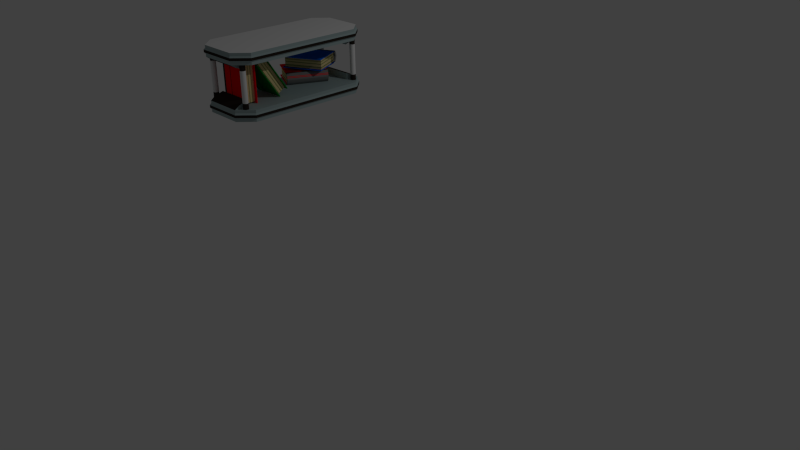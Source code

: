 # Source: Livro.blend  (saved by Blender 2.70.0; exported with 4.5.12 LTS)
import bpy
from mathutils import Matrix  # noqa: F401  (used for matrix-valued properties, if any)

bpy.ops.wm.read_factory_settings(use_empty=True)
scene = bpy.context.scene
scene.name = 'Scene'

# ---- collections
col_collection_1 = bpy.data.collections.new('Collection 1'); scene.collection.children.link(col_collection_1)

# ---- materials (node trees are filled in below, after node groups)
mat_material = bpy.data.materials.new('Material')
mat_material.alpha_threshold = 0.0
mat_material.use_transparent_shadow = False
mat_material.roughness = 0.5
mat_material.line_color = (0.0, 0.0, 0.0, 1.0)
mat_vermelho = bpy.data.materials.new('Vermelho')
mat_vermelho.alpha_threshold = 0.0
mat_vermelho.use_transparent_shadow = False
mat_vermelho.diffuse_color = (1.0, 0.0, 0.0, 1.0)
mat_vermelho.roughness = 0.5
mat_vermelho.line_color = (0.0, 0.0, 0.0, 1.0)
mat_amarelopag = bpy.data.materials.new('AmareloPag')
mat_amarelopag.alpha_threshold = 0.0
mat_amarelopag.use_transparent_shadow = False
mat_amarelopag.diffuse_color = (0.8, 0.6503, 0.3163, 1.0)
mat_amarelopag.roughness = 0.5
mat_amarelopag.line_color = (0.0, 0.0, 0.0, 1.0)
mat_amarelo2pag = bpy.data.materials.new('Amarelo2Pag')
mat_amarelo2pag.alpha_threshold = 0.0
mat_amarelo2pag.use_transparent_shadow = False
mat_amarelo2pag.diffuse_color = (0.4809, 0.4869, 0.1871, 1.0)
mat_amarelo2pag.roughness = 0.5
mat_amarelo2pag.line_color = (0.0, 0.0, 0.0, 1.0)
mat_vermelho_escuro = bpy.data.materials.new('Vermelho escuro')
mat_vermelho_escuro.alpha_threshold = 0.0
mat_vermelho_escuro.use_transparent_shadow = False
mat_vermelho_escuro.diffuse_color = (1.0, 0.0, 0.0471, 1.0)
mat_vermelho_escuro.roughness = 0.5
mat_vermelho_escuro.line_color = (0.0, 0.0, 0.0, 1.0)
mat_preto = bpy.data.materials.new('Preto')
mat_preto.alpha_threshold = 0.0
mat_preto.use_transparent_shadow = False
mat_preto.diffuse_color = (0.0291, 0.0291, 0.0291, 1.0)
mat_preto.roughness = 0.5
mat_preto.line_color = (0.0, 0.0, 0.0, 1.0)
mat_cinza = bpy.data.materials.new('Cinza')
mat_cinza.alpha_threshold = 0.0
mat_cinza.use_transparent_shadow = False
mat_cinza.diffuse_color = (0.2203, 0.2203, 0.2203, 1.0)
mat_cinza.roughness = 0.5
mat_cinza.line_color = (0.0, 0.0, 0.0, 1.0)
mat_azul = bpy.data.materials.new('Azul')
mat_azul.alpha_threshold = 0.0
mat_azul.use_transparent_shadow = False
mat_azul.diffuse_color = (0.0, 0.1422, 0.8, 1.0)
mat_azul.roughness = 0.5
mat_azul.line_color = (0.0, 0.0, 0.0, 1.0)
mat_azul_escuro = bpy.data.materials.new('Azul Escuro')
mat_azul_escuro.alpha_threshold = 0.0
mat_azul_escuro.use_transparent_shadow = False
mat_azul_escuro.diffuse_color = (0.00227, 0.0, 0.3264, 1.0)
mat_azul_escuro.roughness = 0.5
mat_azul_escuro.line_color = (0.0, 0.0, 0.0, 1.0)
mat_verde = bpy.data.materials.new('Verde ')
mat_verde.alpha_threshold = 0.0
mat_verde.use_transparent_shadow = False
mat_verde.diffuse_color = (0.0, 0.233, 0.02233, 1.0)
mat_verde.roughness = 0.5
mat_verde.line_color = (0.0, 0.0, 0.0, 1.0)
mat_verde_escuro = bpy.data.materials.new('Verde Escuro')
mat_verde_escuro.alpha_threshold = 0.0
mat_verde_escuro.use_transparent_shadow = False
mat_verde_escuro.diffuse_color = (0.01406, 0.1473, 0.0, 1.0)
mat_verde_escuro.roughness = 0.5
mat_verde_escuro.line_color = (0.0, 0.0, 0.0, 1.0)
mat_material_003 = bpy.data.materials.new('Material.003')
mat_material_003.alpha_threshold = 0.0
mat_material_003.use_transparent_shadow = False
mat_material_003.roughness = 0.5
mat_material_003.line_color = (0.0, 0.0, 0.0, 1.0)
mat_preto_003 = bpy.data.materials.new('Preto.003')
mat_preto_003.alpha_threshold = 0.0
mat_preto_003.use_transparent_shadow = False
mat_preto_003.diffuse_color = (0.0291, 0.02173, 0.01745, 1.0)
mat_preto_003.roughness = 0.5
mat_preto_003.line_color = (0.0, 0.0, 0.0, 1.0)
mat_prata = bpy.data.materials.new('Prata')
mat_prata.alpha_threshold = 0.0
mat_prata.use_transparent_shadow = False
mat_prata.diffuse_color = (0.3318, 0.4238, 0.4292, 1.0)
mat_prata.roughness = 0.5
mat_prata.line_color = (0.0, 0.0, 0.0, 1.0)

# ---- material node trees

# ---- world
world_world = bpy.data.worlds.new('World'); scene.world = world_world
world_world.color = (0.05088, 0.05088, 0.05088)
world_world.use_sun_shadow = False
world_world.sun_shadow_jitter_overblur = 0.0
world_world.cycles.sampling_method = 'MANUAL'
world_world.cycles.sample_map_resolution = 256

# ---- cameras
cam_camera = bpy.data.cameras.new('Camera')
cam_camera.clip_end = 100.0
cam_camera.lens = 35.0
cam_camera.sensor_width = 32.0
cam_camera.sensor_height = 18.0
cam_camera.ortho_scale = 7.314
cam_camera.dof.focus_distance = 0.0
cam_camera.dof.aperture_fstop = 128.0

# ---- lights
light_lamp = bpy.data.lights.new('Lamp', 'POINT')
light_lamp.transmission_factor = 0.0
light_lamp.cutoff_distance = 30.0
light_lamp.energy = 100.0
light_lamp.shadow_buffer_clip_start = 1.001
light_lamp.shadow_soft_size = 0.1
light_lamp.shadow_maximum_resolution = 0.006
light_lamp.use_absolute_resolution = True
light_lamp.cycles.use_multiple_importance_sampling = False

# ---- meshes
me_cube_004 = bpy.data.meshes.new('Cube.004')
me_cube_004.from_pydata([(-1.466, 0.2434, 1.087), (-1.466, 0.2434, -1.087), (-1.508, 0.1658, 1.087), (-1.508, 0.1658, -1.087), (-1.534, 0.08159, 1.087), (-1.534, 0.08159, -1.087), (-1.554, -0.006002, 1.087), (-1.554, -0.006002, -1.087), (-1.534, -0.0936, 1.087), (-1.534, -0.0936, -1.087), (-1.508, -0.1778, 1.087), (-1.508, -0.1778, -1.087), (-1.466, -0.2554, 1.087), (-1.466, -0.2554, -1.087), (-1.557, -0.2554, -1.087), (-1.557, -0.2554, 1.087), (-1.599, -0.1778, -1.087), (-1.599, -0.1778, 1.087), (-1.625, -0.0936, -1.087), (-1.625, -0.0936, 1.087), (-1.644, -0.006002, -1.087), (-1.644, -0.006002, 1.087), (-1.625, 0.08159, -1.087), (-1.625, 0.08159, 1.087), (-1.599, 0.1658, -1.087), (-1.599, 0.1658, 1.087), (-1.557, 0.2434, -1.087), (-1.557, 0.2434, 1.087), (-1.426, 0.2885, 1.087), (-1.426, 0.2885, -1.087), (-1.426, -0.3005, 1.087), (-1.426, -0.3005, -1.087), (-1.517, -0.3005, -1.087), (-1.517, -0.3005, 1.087), (-1.517, 0.2885, -1.087), (-1.517, 0.2885, 1.087), (-1.45, 0.2434, 1.087), (-1.45, 0.2434, -1.087), (-1.45, -0.2554, 1.087), (-1.45, -0.2554, -1.087), (-0.3577, 0.2885, 1.087), (-0.3577, 0.2885, -1.087), (-0.3577, -0.3005, 1.087), (-0.3577, -0.3005, -1.087), (-0.3577, 0.2434, 1.087), (-0.3577, 0.2434, -1.087), (-0.3577, -0.2554, 1.087), (-0.3577, -0.2554, -1.087), (-1.441, 0.269, 1.031), (-1.441, 0.269, -1.031), (-1.441, -0.281, 1.031), (-1.441, -0.281, -1.031), (-0.4733, 0.269, 1.031), (-0.4733, 0.269, -1.031), (-0.4733, -0.281, 1.031), (-0.4733, -0.281, -1.031), (-1.47, 0.2104, 1.031), (-1.47, 0.2104, -1.031), (-1.46, -0.2224, 1.031), (-1.46, -0.2224, -1.031), (-0.4733, 0.2104, 1.031), (-0.4733, 0.2104, -1.031), (-0.4733, -0.2224, 1.031), (-0.4733, -0.2224, -1.031), (-1.47, 0.1344, 1.031), (-1.47, 0.1344, -1.031), (-1.46, -0.1464, 1.031), (-1.46, -0.1464, -1.031), (-0.4733, 0.1344, 1.031), (-0.4733, 0.1344, -1.031), (-0.4733, -0.1464, 1.031), (-0.4733, -0.1464, -1.031), (-1.441, 0.09036, 1.031), (-1.441, 0.09036, -1.031), (-0.4733, 0.09036, 1.031), (-0.4733, 0.09036, -1.031), (-1.441, -0.09266, 1.031), (-1.441, -0.09266, -1.031), (-0.4733, -0.09266, 1.031), (-0.4733, -0.09266, -1.031), (-1.466, 0.03048, 1.031), (-1.466, 0.03048, -1.031), (-0.4733, 0.03048, 1.031), (-0.4733, 0.03048, -1.031), (-1.466, -0.02758, 1.031), (-1.466, -0.02758, -1.031), (-0.4733, -0.02758, 1.031), (-0.4733, -0.02758, -1.031), (-1.14, -0.3005, -1.087), (-1.14, -0.2554, -1.087), (-1.14, -0.2554, 1.087), (-1.14, -0.3005, 1.087), (-1.143, -0.281, -1.031), (-1.143, -0.281, 1.031), (-1.158, -0.2224, -1.031), (-1.158, -0.2224, 1.031), (-1.158, -0.1464, -1.031), (-1.158, -0.1464, 1.031), (-1.143, -0.09266, -1.031), (-1.143, -0.09266, 1.031), (-1.426, -0.3219, 1.087), (-1.426, -0.3219, -1.087), (-1.517, -0.3219, -1.087), (-1.517, -0.3219, 1.087), (-1.14, -0.3219, -1.087), (-1.14, -0.3219, 1.087), (-0.4733, 0.1476, 1.031), (-1.47, 0.1476, 1.031), (-1.47, 0.1476, -1.031), (-0.4733, 0.1476, -1.031), (-1.46, -0.1616, 1.031), (-1.46, -0.1783, 1.031), (-0.4733, -0.1783, 1.031), (-0.4733, -0.1616, 1.031), (-0.4733, -0.1616, -1.031), (-0.4733, -0.1783, -1.031), (-1.46, -0.1783, -1.031), (-1.46, -0.1616, -1.031), (-1.158, -0.1783, -1.031), (-1.158, -0.1616, -1.031), (-1.158, -0.1783, 1.031), (-1.158, -0.1616, 1.031), (-1.466, -0.01145, 1.031), (-0.4733, -0.01145, 1.031), (-0.4733, -0.01145, -1.031), (-1.466, -0.01145, -1.031), (-1.517, 0.1377, 1.087), (-1.526, 0.1097, 1.087), (-1.526, 0.1097, -1.087), (-1.517, 0.1377, -1.087), (-1.616, 0.1097, -1.087), (-1.607, 0.1377, -1.087), (-1.607, 0.1377, 1.087), (-1.616, 0.1097, 1.087)], [], [(14, 15, 33, 32), (27, 26, 34, 35), (132, 25, 2, 126), (25, 27, 0, 2), (130, 22, 5, 128), (21, 23, 4, 6), (19, 21, 6, 8), (17, 19, 8, 10), (16, 14, 13, 11), (15, 17, 10, 12), (9, 8, 6, 7), (129, 126, 2, 3), (13, 12, 10, 11), (3, 2, 0, 1), (7, 6, 4, 5), (11, 10, 8, 9), (18, 16, 11, 9), (22, 20, 7, 5), (26, 24, 3, 1), (20, 18, 9, 7), (14, 16, 17, 15), (16, 18, 19, 17), (18, 20, 21, 19), (20, 22, 23, 21), (131, 24, 25, 132), (24, 26, 27, 25), (91, 30, 100, 105), (35, 34, 29, 28), (13, 14, 32, 31), (26, 1, 29, 34), (1, 0, 28, 29), (0, 27, 35, 28), (15, 12, 30, 33), (0, 1, 37, 36), (13, 31, 30, 12, 38, 39), (28, 36, 44, 40), (39, 31, 13), (30, 38, 12), (0, 36, 28), (37, 1, 29), (37, 29, 41, 45), (43, 47, 46, 42), (40, 44, 45, 41), (88, 89, 47, 43), (90, 91, 42, 46), (89, 39, 51, 92), (90, 46, 54, 93), (91, 88, 43, 42), (29, 28, 40, 41), (92, 51, 59, 94), (93, 54, 62, 95), (44, 36, 48, 52), (37, 45, 53, 49), (46, 47, 55, 54), (45, 44, 52, 53), (39, 38, 50, 51), (36, 37, 49, 48), (119, 117, 67, 96), (121, 113, 70, 97), (52, 48, 56, 60), (49, 53, 61, 57), (54, 55, 63, 62), (53, 52, 60, 61), (51, 50, 58, 59), (48, 49, 57, 56), (97, 70, 78, 99), (68, 64, 72, 74), (106, 107, 64, 68), (108, 109, 69, 65), (113, 114, 71, 70), (109, 106, 68, 69), (117, 110, 66, 67), (107, 108, 65, 64), (74, 72, 80, 82), (65, 69, 75, 73), (69, 68, 74, 75), (64, 65, 73, 72), (76, 99, 78, 86, 84), (96, 67, 77, 98), (70, 71, 79, 78), (67, 66, 76, 77), (80, 81, 83, 82), (73, 75, 83, 81), (75, 74, 82, 83), (72, 73, 81, 80), (85, 84, 86, 87), (79, 98, 77, 85, 87), (78, 79, 87, 86), (77, 76, 84, 85), (124, 87, 85, 125), (123, 86, 87, 124), (122, 80, 81, 125), (122, 80, 82, 123), (31, 39, 89, 88), (38, 30, 91, 90), (47, 89, 92, 55), (38, 90, 93, 50), (88, 91, 105, 104), (55, 92, 94, 63), (50, 93, 95, 58), (114, 119, 96, 71), (110, 121, 97, 66), (66, 97, 99, 76), (71, 96, 98, 79), (102, 103, 100, 101), (100, 101, 104, 105), (31, 88, 104, 101), (32, 33, 103, 102), (31, 32, 102, 101), (33, 30, 100, 103), (60, 56, 107, 106), (57, 61, 109, 108), (61, 60, 106, 109), (56, 57, 108, 107), (94, 59, 116, 118), (118, 116, 117, 119), (95, 62, 112, 120), (120, 112, 113, 121), (62, 63, 115, 112), (112, 115, 114, 113), (59, 58, 111, 116), (116, 111, 110, 117), (63, 94, 118, 115), (115, 118, 119, 114), (58, 95, 120, 111), (111, 120, 121, 110), (83, 124, 125, 81), (82, 123, 124, 83), (84, 122, 125, 85), (84, 122, 123, 86), (23, 133, 127, 4), (133, 132, 126, 127), (24, 131, 129, 3), (131, 130, 128, 129), (5, 4, 127, 128), (128, 127, 126, 129), (22, 130, 133, 23), (130, 131, 132, 133)])
me_cube_004.polygons.foreach_set('material_index', [6, 6, 6, 6, 6, 6, 6, 6, 6, 6, 6, 6, 6, 6, 6, 6, 6, 6, 6, 6, 6, 6, 6, 6, 7, 6, 5, 5, 5, 5, 0, 5, 5, 8, 8, 7, 7, 7, 7, 7, 7, 7, 7, 7, 7, 8, 8, 7, 7, 2, 2, 8, 8, 8, 8, 8, 4, 3, 3, 2, 2, 2, 2, 2, 2, 2, 3, 5, 5, 3, 5, 3, 5, 2, 3, 3, 3, 2, 2, 2, 2, 0, 2, 2, 2, 0, 2, 2, 2, 5, 5, 3, 3, 7, 7, 8, 8, 5, 2, 2, 3, 3, 2, 2, 5, 7, 5, 5, 0, 5, 2, 2, 2, 2, 3, 5, 3, 5, 3, 5, 3, 5, 3, 5, 3, 3, 3, 3, 5, 5, 6, 6, 6, 6, 6, 6, 7, 6])
me_cube_004.materials.append(mat_material)
me_cube_004.materials.append(mat_vermelho)
me_cube_004.materials.append(mat_amarelopag)
me_cube_004.materials.append(mat_amarelo2pag)
me_cube_004.materials.append(mat_vermelho_escuro)
me_cube_004.materials.append(mat_preto)
me_cube_004.materials.append(mat_cinza)
me_cube_004.materials.append(mat_azul)
me_cube_004.materials.append(mat_azul_escuro)
me_cube_004.use_remesh_preserve_volume = False
me_cube_004.use_remesh_preserve_attributes = False
me_cube_004.use_mirror_vertex_groups = False
me_cube_004.update()
me_cube_003 = bpy.data.meshes.new('Cube.003')
me_cube_003.from_pydata([(-1.466, 0.2434, 1.087), (-1.466, 0.2434, -1.087), (-1.508, 0.1658, 1.087), (-1.508, 0.1658, -1.087), (-1.534, 0.08159, 1.087), (-1.534, 0.08159, -1.087), (-1.554, -0.006002, 1.087), (-1.554, -0.006002, -1.087), (-1.534, -0.0936, 1.087), (-1.534, -0.0936, -1.087), (-1.508, -0.1778, 1.087), (-1.508, -0.1778, -1.087), (-1.466, -0.2554, 1.087), (-1.466, -0.2554, -1.087), (-1.557, -0.2554, -1.087), (-1.557, -0.2554, 1.087), (-1.599, -0.1778, -1.087), (-1.599, -0.1778, 1.087), (-1.625, -0.0936, -1.087), (-1.625, -0.0936, 1.087), (-1.644, -0.006002, -1.087), (-1.644, -0.006002, 1.087), (-1.625, 0.08159, -1.087), (-1.625, 0.08159, 1.087), (-1.599, 0.1658, -1.087), (-1.599, 0.1658, 1.087), (-1.557, 0.2434, -1.087), (-1.557, 0.2434, 1.087), (-1.426, 0.2885, 1.087), (-1.426, 0.2885, -1.087), (-1.426, -0.3005, 1.087), (-1.426, -0.3005, -1.087), (-1.517, -0.3005, -1.087), (-1.517, -0.3005, 1.087), (-1.517, 0.2885, -1.087), (-1.517, 0.2885, 1.087), (-1.45, 0.2434, 1.087), (-1.45, 0.2434, -1.087), (-1.45, -0.2554, 1.087), (-1.45, -0.2554, -1.087), (-0.3577, 0.2885, 1.087), (-0.3577, 0.2885, -1.087), (-0.3577, -0.3005, 1.087), (-0.3577, -0.3005, -1.087), (-0.3577, 0.2434, 1.087), (-0.3577, 0.2434, -1.087), (-0.3577, -0.2554, 1.087), (-0.3577, -0.2554, -1.087), (-1.441, 0.269, 1.031), (-1.441, 0.269, -1.031), (-1.441, -0.281, 1.031), (-1.441, -0.281, -1.031), (-0.4733, 0.269, 1.031), (-0.4733, 0.269, -1.031), (-0.4733, -0.281, 1.031), (-0.4733, -0.281, -1.031), (-1.47, 0.2104, 1.031), (-1.47, 0.2104, -1.031), (-1.46, -0.2224, 1.031), (-1.46, -0.2224, -1.031), (-0.4733, 0.2104, 1.031), (-0.4733, 0.2104, -1.031), (-0.4733, -0.2224, 1.031), (-0.4733, -0.2224, -1.031), (-1.47, 0.1344, 1.031), (-1.47, 0.1344, -1.031), (-1.46, -0.1464, 1.031), (-1.46, -0.1464, -1.031), (-0.4733, 0.1344, 1.031), (-0.4733, 0.1344, -1.031), (-0.4733, -0.1464, 1.031), (-0.4733, -0.1464, -1.031), (-1.441, 0.09036, 1.031), (-1.441, 0.09036, -1.031), (-0.4733, 0.09036, 1.031), (-0.4733, 0.09036, -1.031), (-1.441, -0.09266, 1.031), (-1.441, -0.09266, -1.031), (-0.4733, -0.09266, 1.031), (-0.4733, -0.09266, -1.031), (-1.466, 0.03048, 1.031), (-1.466, 0.03048, -1.031), (-0.4733, 0.03048, 1.031), (-0.4733, 0.03048, -1.031), (-1.466, -0.02758, 1.031), (-1.466, -0.02758, -1.031), (-0.4733, -0.02758, 1.031), (-0.4733, -0.02758, -1.031), (-1.14, -0.3005, -1.087), (-1.14, -0.2554, -1.087), (-1.14, -0.2554, 1.087), (-1.14, -0.3005, 1.087), (-1.143, -0.281, -1.031), (-1.143, -0.281, 1.031), (-1.158, -0.2224, -1.031), (-1.158, -0.2224, 1.031), (-1.158, -0.1464, -1.031), (-1.158, -0.1464, 1.031), (-1.143, -0.09266, -1.031), (-1.143, -0.09266, 1.031), (-1.426, -0.3219, 1.087), (-1.426, -0.3219, -1.087), (-1.517, -0.3219, -1.087), (-1.517, -0.3219, 1.087), (-1.14, -0.3219, -1.087), (-1.14, -0.3219, 1.087), (-0.4733, 0.1476, 1.031), (-1.47, 0.1476, 1.031), (-1.47, 0.1476, -1.031), (-0.4733, 0.1476, -1.031), (-1.46, -0.1616, 1.031), (-1.46, -0.1783, 1.031), (-0.4733, -0.1783, 1.031), (-0.4733, -0.1616, 1.031), (-0.4733, -0.1616, -1.031), (-0.4733, -0.1783, -1.031), (-1.46, -0.1783, -1.031), (-1.46, -0.1616, -1.031), (-1.158, -0.1783, -1.031), (-1.158, -0.1616, -1.031), (-1.158, -0.1783, 1.031), (-1.158, -0.1616, 1.031), (-1.466, -0.01145, 1.031), (-0.4733, -0.01145, 1.031), (-0.4733, -0.01145, -1.031), (-1.466, -0.01145, -1.031), (-1.517, 0.1377, 1.087), (-1.526, 0.1097, 1.087), (-1.526, 0.1097, -1.087), (-1.517, 0.1377, -1.087), (-1.616, 0.1097, -1.087), (-1.607, 0.1377, -1.087), (-1.607, 0.1377, 1.087), (-1.616, 0.1097, 1.087)], [], [(14, 15, 33, 32), (27, 26, 34, 35), (132, 25, 2, 126), (25, 27, 0, 2), (130, 22, 5, 128), (21, 23, 4, 6), (19, 21, 6, 8), (17, 19, 8, 10), (16, 14, 13, 11), (15, 17, 10, 12), (9, 8, 6, 7), (129, 126, 2, 3), (13, 12, 10, 11), (3, 2, 0, 1), (7, 6, 4, 5), (11, 10, 8, 9), (18, 16, 11, 9), (22, 20, 7, 5), (26, 24, 3, 1), (20, 18, 9, 7), (14, 16, 17, 15), (16, 18, 19, 17), (18, 20, 21, 19), (20, 22, 23, 21), (131, 24, 25, 132), (24, 26, 27, 25), (91, 30, 100, 105), (35, 34, 29, 28), (13, 14, 32, 31), (26, 1, 29, 34), (1, 0, 28, 29), (0, 27, 35, 28), (15, 12, 30, 33), (0, 1, 37, 36), (13, 31, 30, 12, 38, 39), (28, 36, 44, 40), (39, 31, 13), (30, 38, 12), (0, 36, 28), (37, 1, 29), (37, 29, 41, 45), (43, 47, 46, 42), (40, 44, 45, 41), (88, 89, 47, 43), (90, 91, 42, 46), (89, 39, 51, 92), (90, 46, 54, 93), (91, 88, 43, 42), (29, 28, 40, 41), (92, 51, 59, 94), (93, 54, 62, 95), (44, 36, 48, 52), (37, 45, 53, 49), (46, 47, 55, 54), (45, 44, 52, 53), (39, 38, 50, 51), (36, 37, 49, 48), (119, 117, 67, 96), (121, 113, 70, 97), (52, 48, 56, 60), (49, 53, 61, 57), (54, 55, 63, 62), (53, 52, 60, 61), (51, 50, 58, 59), (48, 49, 57, 56), (97, 70, 78, 99), (68, 64, 72, 74), (106, 107, 64, 68), (108, 109, 69, 65), (113, 114, 71, 70), (109, 106, 68, 69), (117, 110, 66, 67), (107, 108, 65, 64), (74, 72, 80, 82), (65, 69, 75, 73), (69, 68, 74, 75), (64, 65, 73, 72), (76, 99, 78, 86, 84), (96, 67, 77, 98), (70, 71, 79, 78), (67, 66, 76, 77), (80, 81, 83, 82), (73, 75, 83, 81), (75, 74, 82, 83), (72, 73, 81, 80), (85, 84, 86, 87), (79, 98, 77, 85, 87), (78, 79, 87, 86), (77, 76, 84, 85), (124, 87, 85, 125), (123, 86, 87, 124), (122, 80, 81, 125), (122, 80, 82, 123), (31, 39, 89, 88), (38, 30, 91, 90), (47, 89, 92, 55), (38, 90, 93, 50), (88, 91, 105, 104), (55, 92, 94, 63), (50, 93, 95, 58), (114, 119, 96, 71), (110, 121, 97, 66), (66, 97, 99, 76), (71, 96, 98, 79), (102, 103, 100, 101), (100, 101, 104, 105), (31, 88, 104, 101), (32, 33, 103, 102), (31, 32, 102, 101), (33, 30, 100, 103), (60, 56, 107, 106), (57, 61, 109, 108), (61, 60, 106, 109), (56, 57, 108, 107), (94, 59, 116, 118), (118, 116, 117, 119), (95, 62, 112, 120), (120, 112, 113, 121), (62, 63, 115, 112), (112, 115, 114, 113), (59, 58, 111, 116), (116, 111, 110, 117), (63, 94, 118, 115), (115, 118, 119, 114), (58, 95, 120, 111), (111, 120, 121, 110), (83, 124, 125, 81), (82, 123, 124, 83), (84, 122, 125, 85), (84, 122, 123, 86), (23, 133, 127, 4), (133, 132, 126, 127), (24, 131, 129, 3), (131, 130, 128, 129), (5, 4, 127, 128), (128, 127, 126, 129), (22, 130, 133, 23), (130, 131, 132, 133)])
me_cube_003.polygons.foreach_set('material_index', [6, 6, 6, 6, 6, 6, 6, 6, 6, 6, 6, 6, 6, 6, 6, 6, 6, 6, 6, 6, 6, 6, 6, 6, 7, 6, 5, 5, 5, 5, 0, 5, 5, 8, 4, 7, 1, 1, 1, 1, 7, 7, 7, 7, 7, 8, 8, 7, 7, 2, 2, 8, 8, 8, 8, 8, 4, 3, 3, 2, 2, 2, 2, 2, 2, 2, 3, 5, 5, 3, 5, 3, 5, 2, 3, 3, 3, 2, 2, 2, 2, 0, 2, 2, 2, 0, 2, 2, 2, 5, 5, 3, 3, 7, 7, 8, 8, 5, 2, 2, 3, 3, 2, 2, 5, 7, 5, 5, 0, 5, 2, 2, 2, 2, 3, 5, 3, 5, 3, 5, 3, 5, 3, 5, 3, 3, 3, 3, 5, 5, 6, 6, 6, 6, 6, 6, 7, 6])
me_cube_003.materials.append(mat_material)
me_cube_003.materials.append(mat_vermelho)
me_cube_003.materials.append(mat_amarelopag)
me_cube_003.materials.append(mat_amarelo2pag)
me_cube_003.materials.append(mat_vermelho_escuro)
me_cube_003.materials.append(mat_preto)
me_cube_003.materials.append(mat_cinza)
me_cube_003.materials.append(mat_verde)
me_cube_003.materials.append(mat_verde_escuro)
me_cube_003.use_remesh_preserve_volume = False
me_cube_003.use_remesh_preserve_attributes = False
me_cube_003.use_mirror_vertex_groups = False
me_cube_003.update()
me_cube_002 = bpy.data.meshes.new('Cube.002')
me_cube_002.from_pydata([(-1.466, 0.2434, 1.087), (-1.466, 0.2434, -1.087), (-1.508, 0.1658, 1.087), (-1.508, 0.1658, -1.087), (-1.534, 0.08159, 1.087), (-1.534, 0.08159, -1.087), (-1.554, -0.006002, 1.087), (-1.554, -0.006002, -1.087), (-1.534, -0.0936, 1.087), (-1.534, -0.0936, -1.087), (-1.508, -0.1778, 1.087), (-1.508, -0.1778, -1.087), (-1.466, -0.2554, 1.087), (-1.466, -0.2554, -1.087), (-1.557, -0.2554, -1.087), (-1.557, -0.2554, 1.087), (-1.599, -0.1778, -1.087), (-1.599, -0.1778, 1.087), (-1.625, -0.0936, -1.087), (-1.625, -0.0936, 1.087), (-1.644, -0.006002, -1.087), (-1.644, -0.006002, 1.087), (-1.625, 0.08159, -1.087), (-1.625, 0.08159, 1.087), (-1.599, 0.1658, -1.087), (-1.599, 0.1658, 1.087), (-1.557, 0.2434, -1.087), (-1.557, 0.2434, 1.087), (-1.426, 0.2885, 1.087), (-1.426, 0.2885, -1.087), (-1.426, -0.3005, 1.087), (-1.426, -0.3005, -1.087), (-1.517, -0.3005, -1.087), (-1.517, -0.3005, 1.087), (-1.517, 0.2885, -1.087), (-1.517, 0.2885, 1.087), (-1.45, 0.2434, 1.087), (-1.45, 0.2434, -1.087), (-1.45, -0.2554, 1.087), (-1.45, -0.2554, -1.087), (-0.3577, 0.2885, 1.087), (-0.3577, 0.2885, -1.087), (-0.3577, -0.3005, 1.087), (-0.3577, -0.3005, -1.087), (-0.3577, 0.2434, 1.087), (-0.3577, 0.2434, -1.087), (-0.3577, -0.2554, 1.087), (-0.3577, -0.2554, -1.087), (-1.441, 0.269, 1.031), (-1.441, 0.269, -1.031), (-1.441, -0.281, 1.031), (-1.441, -0.281, -1.031), (-0.4733, 0.269, 1.031), (-0.4733, 0.269, -1.031), (-0.4733, -0.281, 1.031), (-0.4733, -0.281, -1.031), (-1.47, 0.2104, 1.031), (-1.47, 0.2104, -1.031), (-1.46, -0.2224, 1.031), (-1.46, -0.2224, -1.031), (-0.4733, 0.2104, 1.031), (-0.4733, 0.2104, -1.031), (-0.4733, -0.2224, 1.031), (-0.4733, -0.2224, -1.031), (-1.47, 0.1344, 1.031), (-1.47, 0.1344, -1.031), (-1.46, -0.1464, 1.031), (-1.46, -0.1464, -1.031), (-0.4733, 0.1344, 1.031), (-0.4733, 0.1344, -1.031), (-0.4733, -0.1464, 1.031), (-0.4733, -0.1464, -1.031), (-1.441, 0.09036, 1.031), (-1.441, 0.09036, -1.031), (-0.4733, 0.09036, 1.031), (-0.4733, 0.09036, -1.031), (-1.441, -0.09266, 1.031), (-1.441, -0.09266, -1.031), (-0.4733, -0.09266, 1.031), (-0.4733, -0.09266, -1.031), (-1.466, 0.03048, 1.031), (-1.466, 0.03048, -1.031), (-0.4733, 0.03048, 1.031), (-0.4733, 0.03048, -1.031), (-1.466, -0.02758, 1.031), (-1.466, -0.02758, -1.031), (-0.4733, -0.02758, 1.031), (-0.4733, -0.02758, -1.031), (-1.14, -0.3005, -1.087), (-1.14, -0.2554, -1.087), (-1.14, -0.2554, 1.087), (-1.14, -0.3005, 1.087), (-1.143, -0.281, -1.031), (-1.143, -0.281, 1.031), (-1.158, -0.2224, -1.031), (-1.158, -0.2224, 1.031), (-1.158, -0.1464, -1.031), (-1.158, -0.1464, 1.031), (-1.143, -0.09266, -1.031), (-1.143, -0.09266, 1.031), (-1.426, -0.3219, 1.087), (-1.426, -0.3219, -1.087), (-1.517, -0.3219, -1.087), (-1.517, -0.3219, 1.087), (-1.14, -0.3219, -1.087), (-1.14, -0.3219, 1.087), (-0.4733, 0.1476, 1.031), (-1.47, 0.1476, 1.031), (-1.47, 0.1476, -1.031), (-0.4733, 0.1476, -1.031), (-1.46, -0.1616, 1.031), (-1.46, -0.1783, 1.031), (-0.4733, -0.1783, 1.031), (-0.4733, -0.1616, 1.031), (-0.4733, -0.1616, -1.031), (-0.4733, -0.1783, -1.031), (-1.46, -0.1783, -1.031), (-1.46, -0.1616, -1.031), (-1.158, -0.1783, -1.031), (-1.158, -0.1616, -1.031), (-1.158, -0.1783, 1.031), (-1.158, -0.1616, 1.031), (-1.466, -0.01145, 1.031), (-0.4733, -0.01145, 1.031), (-0.4733, -0.01145, -1.031), (-1.466, -0.01145, -1.031), (-1.517, 0.1377, 1.087), (-1.526, 0.1097, 1.087), (-1.526, 0.1097, -1.087), (-1.517, 0.1377, -1.087), (-1.616, 0.1097, -1.087), (-1.607, 0.1377, -1.087), (-1.607, 0.1377, 1.087), (-1.616, 0.1097, 1.087)], [], [(14, 15, 33, 32), (27, 26, 34, 35), (132, 25, 2, 126), (25, 27, 0, 2), (130, 22, 5, 128), (21, 23, 4, 6), (19, 21, 6, 8), (17, 19, 8, 10), (16, 14, 13, 11), (15, 17, 10, 12), (9, 8, 6, 7), (129, 126, 2, 3), (13, 12, 10, 11), (3, 2, 0, 1), (7, 6, 4, 5), (11, 10, 8, 9), (18, 16, 11, 9), (22, 20, 7, 5), (26, 24, 3, 1), (20, 18, 9, 7), (14, 16, 17, 15), (16, 18, 19, 17), (18, 20, 21, 19), (20, 22, 23, 21), (131, 24, 25, 132), (24, 26, 27, 25), (91, 30, 100, 105), (35, 34, 29, 28), (13, 14, 32, 31), (26, 1, 29, 34), (1, 0, 28, 29), (0, 27, 35, 28), (15, 12, 30, 33), (0, 1, 37, 36), (13, 31, 30, 12, 38, 39), (28, 36, 44, 40), (39, 31, 13), (30, 38, 12), (0, 36, 28), (37, 1, 29), (37, 29, 41, 45), (43, 47, 46, 42), (40, 44, 45, 41), (88, 89, 47, 43), (90, 91, 42, 46), (89, 39, 51, 92), (90, 46, 54, 93), (91, 88, 43, 42), (29, 28, 40, 41), (92, 51, 59, 94), (93, 54, 62, 95), (44, 36, 48, 52), (37, 45, 53, 49), (46, 47, 55, 54), (45, 44, 52, 53), (39, 38, 50, 51), (36, 37, 49, 48), (119, 117, 67, 96), (121, 113, 70, 97), (52, 48, 56, 60), (49, 53, 61, 57), (54, 55, 63, 62), (53, 52, 60, 61), (51, 50, 58, 59), (48, 49, 57, 56), (97, 70, 78, 99), (68, 64, 72, 74), (106, 107, 64, 68), (108, 109, 69, 65), (113, 114, 71, 70), (109, 106, 68, 69), (117, 110, 66, 67), (107, 108, 65, 64), (74, 72, 80, 82), (65, 69, 75, 73), (69, 68, 74, 75), (64, 65, 73, 72), (76, 99, 78, 86, 84), (96, 67, 77, 98), (70, 71, 79, 78), (67, 66, 76, 77), (80, 81, 83, 82), (73, 75, 83, 81), (75, 74, 82, 83), (72, 73, 81, 80), (85, 84, 86, 87), (79, 98, 77, 85, 87), (78, 79, 87, 86), (77, 76, 84, 85), (124, 87, 85, 125), (123, 86, 87, 124), (122, 80, 81, 125), (122, 80, 82, 123), (31, 39, 89, 88), (38, 30, 91, 90), (47, 89, 92, 55), (38, 90, 93, 50), (88, 91, 105, 104), (55, 92, 94, 63), (50, 93, 95, 58), (114, 119, 96, 71), (110, 121, 97, 66), (66, 97, 99, 76), (71, 96, 98, 79), (102, 103, 100, 101), (100, 101, 104, 105), (31, 88, 104, 101), (32, 33, 103, 102), (31, 32, 102, 101), (33, 30, 100, 103), (60, 56, 107, 106), (57, 61, 109, 108), (61, 60, 106, 109), (56, 57, 108, 107), (94, 59, 116, 118), (118, 116, 117, 119), (95, 62, 112, 120), (120, 112, 113, 121), (62, 63, 115, 112), (112, 115, 114, 113), (59, 58, 111, 116), (116, 111, 110, 117), (63, 94, 118, 115), (115, 118, 119, 114), (58, 95, 120, 111), (111, 120, 121, 110), (83, 124, 125, 81), (82, 123, 124, 83), (84, 122, 125, 85), (84, 122, 123, 86), (23, 133, 127, 4), (133, 132, 126, 127), (24, 131, 129, 3), (131, 130, 128, 129), (5, 4, 127, 128), (128, 127, 126, 129), (22, 130, 133, 23), (130, 131, 132, 133)])
me_cube_002.polygons.foreach_set('material_index', [6, 6, 6, 6, 6, 6, 6, 6, 6, 6, 6, 6, 6, 6, 6, 6, 6, 6, 6, 6, 6, 6, 6, 6, 1, 6, 5, 5, 5, 5, 0, 5, 5, 4, 4, 1, 1, 1, 1, 1, 1, 1, 1, 1, 1, 4, 4, 1, 1, 2, 2, 4, 4, 4, 4, 4, 4, 3, 3, 2, 2, 2, 2, 2, 2, 2, 3, 5, 5, 3, 5, 3, 5, 2, 3, 3, 3, 2, 2, 2, 2, 0, 2, 2, 2, 0, 2, 2, 2, 5, 5, 3, 3, 1, 1, 4, 0, 5, 2, 2, 3, 3, 2, 2, 5, 1, 5, 5, 0, 5, 2, 2, 2, 2, 3, 5, 3, 5, 3, 5, 3, 5, 3, 5, 3, 3, 3, 3, 5, 5, 6, 6, 6, 6, 6, 6, 1, 6])
me_cube_002.materials.append(mat_material)
me_cube_002.materials.append(mat_vermelho)
me_cube_002.materials.append(mat_amarelopag)
me_cube_002.materials.append(mat_amarelo2pag)
me_cube_002.materials.append(mat_vermelho_escuro)
me_cube_002.materials.append(mat_preto)
me_cube_002.materials.append(mat_cinza)
me_cube_002.use_remesh_preserve_volume = False
me_cube_002.use_remesh_preserve_attributes = False
me_cube_002.use_mirror_vertex_groups = False
me_cube_002.update()
me_plane_001 = bpy.data.meshes.new('Plane.001')
me_plane_001.from_pydata([(0.04587, -0.8361, -0.1803), (0.5009, -0.8361, -0.1803), (-0.1023, 0.0, -0.1803), (0.6491, 0.0, -0.1803), (-0.1023, -0.6787, -0.1803), (0.6491, -0.6787, -0.1803), (0.5009, 0.0, -0.1803), (0.04587, 0.0, -0.1803), (0.5009, -0.6787, -0.1803), (0.04587, -0.6787, -0.1803), (0.04587, -0.8361, -0.05272), (0.5009, -0.8361, -0.05272), (-0.1023, 0.0, -0.05272), (0.6491, 0.0, -0.05272), (-0.1023, -0.6787, -0.05272), (0.6491, -0.6787, -0.05272), (0.5009, 0.0, -0.05272), (0.04587, 0.0, -0.05272), (0.5009, -0.6787, -0.05272), (0.04587, -0.6787, -0.05272), (0.04587, -0.8361, -0.1479), (0.5009, -0.8361, -0.1479), (0.04587, -0.8361, -0.08513), (0.5009, -0.8361, -0.08513), (0.04587, -0.8361, -0.1478), (-0.1023, -0.6787, -0.1478), (0.04587, -0.8361, -0.08522), (-0.1023, -0.6787, -0.08522), (-0.1023, 0.0, -0.1478), (-0.1023, -0.6787, -0.1478), (-0.1023, 0.0, -0.08522), (-0.1023, -0.6787, -0.08522), (0.5009, -0.8361, -0.1479), (0.6491, -0.6787, -0.1479), (0.5009, -0.8361, -0.08512), (0.6491, -0.6787, -0.08512), (0.6491, 0.0, -0.1479), (0.6491, -0.6787, -0.1479), (0.6491, 0.0, -0.08512), (0.6491, -0.6787, -0.08512), (0.03317, -0.8498, -0.1317), (0.5136, -0.8498, -0.1317), (0.03317, -0.8498, -0.1013), (0.5136, -0.8498, -0.1013), (0.03317, -0.8498, -0.1317), (-0.1188, -0.6885, -0.1317), (0.03317, -0.8498, -0.1013), (-0.1188, -0.6885, -0.1013), (-0.1188, 0.0, -0.1317), (-0.1188, -0.6885, -0.1317), (-0.1188, 0.0, -0.1013), (-0.1188, -0.6885, -0.1013), (0.5136, -0.8498, -0.1317), (0.6656, -0.6885, -0.1317), (0.5136, -0.8498, -0.1013), (0.6656, -0.6885, -0.1013), (0.6656, 0.0, -0.1317), (0.6656, -0.6885, -0.1317), (0.6656, 0.0, -0.1013), (0.6656, -0.6885, -0.1013), (0.04587, -0.8361, 0.4235), (0.5009, -0.8361, 0.4235), (-0.1023, 0.0, 0.4235), (0.6491, 0.0, 0.4235), (-0.1023, -0.6787, 0.4235), (0.6491, -0.6787, 0.4235), (0.5009, 0.0, 0.4235), (0.04587, 0.0, 0.4235), (0.5009, -0.6787, 0.4235), (0.04587, -0.6787, 0.4235), (0.04587, -0.8361, 0.5511), (0.5009, -0.8361, 0.5511), (-0.1023, 0.0, 0.5511), (0.6491, 0.0, 0.5511), (-0.1023, -0.6787, 0.5511), (0.6491, -0.6787, 0.5511), (0.5009, 0.0, 0.5511), (0.04587, 0.0, 0.5511), (0.5009, -0.6787, 0.5511), (0.04587, -0.6787, 0.5511), (0.04587, -0.8361, 0.4559), (0.5009, -0.8361, 0.4559), (0.04587, -0.8361, 0.5186), (0.5009, -0.8361, 0.5186), (0.04587, -0.8361, 0.456), (-0.1023, -0.6787, 0.456), (0.04587, -0.8361, 0.5186), (-0.1023, -0.6787, 0.5186), (-0.1023, 0.0, 0.456), (-0.1023, -0.6787, 0.456), (-0.1023, 0.0, 0.5185), (-0.1023, -0.6787, 0.5185), (0.5009, -0.8361, 0.4559), (0.6491, -0.6787, 0.4559), (0.5009, -0.8361, 0.5186), (0.6491, -0.6787, 0.5186), (0.6491, 0.0, 0.4559), (0.6491, -0.6787, 0.4559), (0.6491, 0.0, 0.5186), (0.6491, -0.6787, 0.5186), (0.03317, -0.8498, 0.4721), (0.5136, -0.8498, 0.4721), (0.03317, -0.8498, 0.5025), (0.5136, -0.8498, 0.5025), (0.03317, -0.8498, 0.4721), (-0.1188, -0.6885, 0.4721), (0.03317, -0.8498, 0.5024), (-0.1188, -0.6885, 0.5024), (-0.1188, 0.0, 0.4721), (-0.1188, -0.6885, 0.4721), (-0.1188, 0.0, 0.5024), (-0.1188, -0.6885, 0.5024), (0.5136, -0.8498, 0.4721), (0.6656, -0.6885, 0.4721), (0.5136, -0.8498, 0.5025), (0.6656, -0.6885, 0.5025), (0.6656, 0.0, 0.4721), (0.6656, -0.6885, 0.4721), (0.6656, 0.0, 0.5025), (0.6656, -0.6885, 0.5025), (-0.00352, -0.7005, 0.4235), (-0.00352, -0.7005, -0.05272), (0.5503, -0.7005, -0.05272), (0.5503, -0.7005, 0.4235), (0.5563, -0.7011, -0.05272), (0.5563, -0.7011, 0.4235), (0.562, -0.7029, -0.05272), (0.562, -0.7029, 0.4235), (0.5673, -0.7057, -0.05272), (0.5673, -0.7057, 0.4235), (0.572, -0.7095, -0.05272), (0.572, -0.7095, 0.4235), (0.5758, -0.7142, -0.05272), (0.5758, -0.7142, 0.4235), (0.5786, -0.7195, -0.05272), (0.5786, -0.7195, 0.4235), (0.5804, -0.7252, -0.05272), (0.5804, -0.7252, 0.4235), (0.581, -0.7312, -0.05272), (0.581, -0.7312, 0.4235), (0.5804, -0.7372, -0.05272), (0.5804, -0.7372, 0.4235), (0.5786, -0.7429, -0.05272), (0.5786, -0.7429, 0.4235), (0.5758, -0.7482, -0.05272), (0.5758, -0.7482, 0.4235), (0.572, -0.7528, -0.05272), (0.572, -0.7528, 0.4235), (0.5673, -0.7567, -0.05272), (0.5673, -0.7567, 0.4235), (0.562, -0.7595, -0.05272), (0.562, -0.7595, 0.4235), (0.5563, -0.7612, -0.05272), (0.5563, -0.7612, 0.4235), (0.5503, -0.7618, -0.05272), (0.5503, -0.7618, 0.4235), (0.5443, -0.7612, -0.05272), (0.5443, -0.7612, 0.4235), (0.5386, -0.7595, -0.05272), (0.5386, -0.7595, 0.4235), (0.5333, -0.7567, -0.05272), (0.5333, -0.7567, 0.4235), (0.5287, -0.7528, -0.05272), (0.5287, -0.7528, 0.4235), (0.5249, -0.7482, -0.05272), (0.5249, -0.7482, 0.4235), (0.522, -0.7429, -0.05272), (0.522, -0.7429, 0.4235), (0.5203, -0.7372, -0.05272), (0.5203, -0.7372, 0.4235), (0.5197, -0.7312, -0.05272), (0.5197, -0.7312, 0.4235), (0.5203, -0.7252, -0.05272), (0.5203, -0.7252, 0.4235), (0.522, -0.7195, -0.05272), (0.522, -0.7195, 0.4235), (0.5249, -0.7142, -0.05272), (0.5249, -0.7142, 0.4235), (0.5287, -0.7095, -0.05272), (0.5287, -0.7095, 0.4235), (0.5333, -0.7057, -0.05272), (0.5333, -0.7057, 0.4235), (0.5386, -0.7029, -0.05272), (0.5386, -0.7029, 0.4235), (0.5443, -0.7011, -0.05272), (0.5443, -0.7011, 0.4235), (0.002457, -0.7011, -0.05272), (0.002457, -0.7011, 0.4235), (0.008203, -0.7029, -0.05272), (0.008203, -0.7029, 0.4235), (0.0135, -0.7057, -0.05272), (0.0135, -0.7057, 0.4235), (0.01814, -0.7095, -0.05272), (0.01814, -0.7095, 0.4235), (0.02195, -0.7142, -0.05272), (0.02195, -0.7142, 0.4235), (0.02478, -0.7195, -0.05272), (0.02478, -0.7195, 0.4235), (0.02653, -0.7252, -0.05272), (0.02653, -0.7252, 0.4235), (0.02711, -0.7312, -0.05272), (0.02711, -0.7312, 0.4235), (0.02653, -0.7372, -0.05272), (0.02653, -0.7372, 0.4235), (0.02478, -0.7429, -0.05272), (0.02478, -0.7429, 0.4235), (0.02195, -0.7482, -0.05272), (0.02195, -0.7482, 0.4235), (0.01814, -0.7528, -0.05272), (0.01814, -0.7528, 0.4235), (0.0135, -0.7567, -0.05272), (0.0135, -0.7567, 0.4235), (0.008203, -0.7595, -0.05272), (0.008203, -0.7595, 0.4235), (0.002457, -0.7612, -0.05272), (0.002457, -0.7612, 0.4235), (-0.00352, -0.7618, -0.05272), (-0.00352, -0.7618, 0.4235), (-0.009496, -0.7612, -0.05272), (-0.009496, -0.7612, 0.4235), (-0.01524, -0.7595, -0.05272), (-0.01524, -0.7595, 0.4235), (-0.02054, -0.7567, -0.05272), (-0.02054, -0.7567, 0.4235), (-0.02518, -0.7528, -0.05272), (-0.02518, -0.7528, 0.4235), (-0.02899, -0.7482, -0.05272), (-0.02899, -0.7482, 0.4235), (-0.03182, -0.7429, -0.05272), (-0.03182, -0.7429, 0.4235), (-0.03357, -0.7372, -0.05272), (-0.03357, -0.7372, 0.4235), (-0.03415, -0.7312, -0.05272), (-0.03415, -0.7312, 0.4235), (-0.03357, -0.7252, -0.05272), (-0.03357, -0.7252, 0.4235), (-0.03182, -0.7195, -0.05272), (-0.03182, -0.7195, 0.4235), (-0.02899, -0.7142, -0.05272), (-0.02899, -0.7142, 0.4235), (-0.02518, -0.7095, -0.05272), (-0.02518, -0.7095, 0.4235), (-0.02054, -0.7057, -0.05272), (-0.02054, -0.7057, 0.4235), (-0.01524, -0.7029, -0.05272), (-0.01524, -0.7029, 0.4235), (-0.009496, -0.7011, -0.05272), (-0.009496, -0.7011, 0.4235), (0.5009, -0.6787, 0.01912), (0.04587, -0.6787, 0.01912), (0.5009, -0.6787, 0.3517), (0.04587, -0.6787, 0.3517), (0.5009, -0.7293, 0.004462), (0.04587, -0.7293, 0.004462), (0.04587, -0.7293, 0.3663), (0.5009, -0.7293, 0.3663), (0.04587, -0.6787, -0.0168), (0.5009, -0.6787, -0.0168), (0.5009, -0.7827, -0.01651), (0.04587, -0.7827, -0.01651), (0.5009, -0.6787, 0.3876), (0.04587, -0.6787, 0.3876), (0.04587, -0.7827, 0.3873), (0.5009, -0.7827, 0.3873), (-0.02899, -0.7482, 0.3581), (-0.02899, -0.7482, 0.01265), (0.02478, -0.7429, 0.3581), (0.02478, -0.7429, 0.01265), (-0.02518, -0.7528, 0.3581), (-0.02518, -0.7528, 0.01265), (0.02653, -0.7372, 0.3581), (0.02653, -0.7372, 0.01265), (-0.02054, -0.7567, 0.3581), (-0.02054, -0.7567, 0.01265), (0.02711, -0.7312, 0.3581), (0.02711, -0.7312, 0.01265), (-0.01524, -0.7595, 0.3581), (-0.01524, -0.7595, 0.01265), (0.02653, -0.7252, 0.3581), (0.02653, -0.7252, 0.01265), (-0.009496, -0.7612, 0.3581), (-0.009496, -0.7612, 0.01265), (0.02478, -0.7195, 0.3581), (0.02478, -0.7195, 0.01265), (-0.00352, -0.7618, 0.3581), (-0.00352, -0.7618, 0.01265), (0.02195, -0.7142, 0.3581), (0.02195, -0.7142, 0.01265), (0.002457, -0.7612, 0.3581), (0.002457, -0.7612, 0.01265), (0.01814, -0.7095, 0.3581), (0.01814, -0.7095, 0.01265), (0.008203, -0.7595, 0.3581), (0.008203, -0.7595, 0.01265), (0.0135, -0.7057, 0.3581), (0.0135, -0.7057, 0.01265), (0.0135, -0.7567, 0.3581), (0.0135, -0.7567, 0.01265), (0.008203, -0.7029, 0.3581), (0.008203, -0.7029, 0.01265), (0.01814, -0.7528, 0.3581), (0.01814, -0.7528, 0.01265), (0.002457, -0.7011, 0.3581), (0.002457, -0.7011, 0.01265), (-0.00352, -0.7005, 0.01265), (-0.00352, -0.7005, 0.3581), (0.02195, -0.7482, 0.3581), (0.02195, -0.7482, 0.01265), (-0.03182, -0.7429, 0.3581), (-0.03182, -0.7429, 0.01265), (-0.03357, -0.7372, 0.3581), (-0.03357, -0.7372, 0.01265), (-0.03415, -0.7312, 0.3581), (-0.03415, -0.7312, 0.01265), (-0.03357, -0.7252, 0.3581), (-0.03357, -0.7252, 0.01265), (-0.03182, -0.7195, 0.3581), (-0.03182, -0.7195, 0.01265), (-0.02899, -0.7142, 0.3581), (-0.02899, -0.7142, 0.01265), (-0.02518, -0.7095, 0.3581), (-0.02518, -0.7095, 0.01265), (-0.02054, -0.7057, 0.3581), (-0.02054, -0.7057, 0.01265), (-0.01524, -0.7029, 0.3581), (-0.01524, -0.7029, 0.01265), (-0.009496, -0.7011, 0.3581), (-0.009496, -0.7011, 0.01265), (0.5503, -0.7005, 0.01265), (0.5503, -0.7005, 0.3581), (0.5563, -0.7011, 0.3581), (0.5563, -0.7011, 0.01265), (0.562, -0.7029, 0.3581), (0.562, -0.7029, 0.01265), (0.5673, -0.7057, 0.3581), (0.5673, -0.7057, 0.01265), (0.572, -0.7095, 0.3581), (0.572, -0.7095, 0.01265), (0.5758, -0.7142, 0.3581), (0.5758, -0.7142, 0.01265), (0.5786, -0.7195, 0.3581), (0.5786, -0.7195, 0.01265), (0.5804, -0.7252, 0.3581), (0.5804, -0.7252, 0.01265), (0.581, -0.7312, 0.3581), (0.581, -0.7312, 0.01265), (0.5804, -0.7372, 0.3581), (0.5804, -0.7372, 0.01265), (0.5786, -0.7429, 0.3581), (0.5786, -0.7429, 0.01265), (0.5758, -0.7482, 0.3581), (0.5758, -0.7482, 0.01265), (0.572, -0.7528, 0.3581), (0.572, -0.7528, 0.01265), (0.5673, -0.7567, 0.3581), (0.5673, -0.7567, 0.01265), (0.562, -0.7595, 0.3581), (0.562, -0.7595, 0.01265), (0.5563, -0.7612, 0.3581), (0.5563, -0.7612, 0.01265), (0.5503, -0.7618, 0.3581), (0.5503, -0.7618, 0.01265), (0.5443, -0.7612, 0.3581), (0.5443, -0.7612, 0.01265), (0.5386, -0.7595, 0.3581), (0.5386, -0.7595, 0.01265), (0.5333, -0.7567, 0.3581), (0.5333, -0.7567, 0.01265), (0.5287, -0.7528, 0.3581), (0.5287, -0.7528, 0.01265), (0.5249, -0.7482, 0.3581), (0.5249, -0.7482, 0.01265), (0.522, -0.7429, 0.3581), (0.522, -0.7429, 0.01265), (0.5203, -0.7372, 0.3581), (0.5203, -0.7372, 0.01265), (0.5197, -0.7312, 0.3581), (0.5197, -0.7312, 0.01265), (0.5203, -0.7252, 0.3581), (0.5203, -0.7252, 0.01265), (0.522, -0.7195, 0.3581), (0.522, -0.7195, 0.01265), (0.5249, -0.7142, 0.3581), (0.5249, -0.7142, 0.01265), (0.5287, -0.7095, 0.3581), (0.5287, -0.7095, 0.01265), (0.5333, -0.7057, 0.3581), (0.5333, -0.7057, 0.01265), (0.5386, -0.7029, 0.3581), (0.5386, -0.7029, 0.01265), (0.5443, -0.7011, 0.3581), (0.5443, -0.7011, 0.01265)], [], [(8, 6, 3, 5), (4, 2, 7, 9), (9, 7, 6, 8), (0, 4, 9), (1, 8, 5), (0, 9, 8, 1), (18, 15, 13, 16), (14, 19, 17, 12), (19, 18, 16, 17), (10, 19, 14), (11, 15, 18), (10, 11, 18, 19), (1, 11, 23, 21), (5, 15, 35, 33), (4, 14, 31, 29), (15, 5, 37, 39), (14, 4, 25, 27), (27, 25, 45, 47), (10, 0, 20, 22), (11, 10, 22, 23), (0, 1, 21, 20), (20, 21, 41, 40), (0, 10, 26, 24), (10, 14, 27, 26), (4, 0, 24, 25), (39, 37, 57, 59), (14, 12, 30, 31), (2, 4, 29, 28), (35, 34, 54, 55), (11, 1, 32, 34), (15, 11, 34, 35), (1, 5, 33, 32), (22, 20, 40, 42), (13, 15, 39, 38), (5, 3, 36, 37), (40, 41, 43, 42), (45, 44, 46, 47), (48, 49, 51, 50), (52, 53, 55, 54), (57, 56, 58, 59), (37, 36, 56, 57), (26, 27, 47, 46), (28, 29, 49, 48), (21, 23, 43, 41), (34, 32, 52, 54), (23, 22, 42, 43), (32, 33, 53, 52), (38, 39, 59, 58), (24, 26, 46, 44), (25, 24, 44, 45), (29, 31, 51, 49), (31, 30, 50, 51), (33, 35, 55, 53), (68, 66, 63, 65), (64, 62, 67, 69), (69, 67, 66, 68), (60, 64, 69), (61, 68, 65), (60, 69, 68, 61), (78, 75, 73, 76), (74, 79, 77, 72), (79, 78, 76, 77), (70, 79, 74), (71, 75, 78), (70, 71, 78, 79), (61, 71, 83, 81), (65, 75, 95, 93), (64, 74, 91, 89), (75, 65, 97, 99), (74, 64, 85, 87), (87, 85, 105, 107), (70, 60, 80, 82), (71, 70, 82, 83), (60, 61, 81, 80), (80, 81, 101, 100), (60, 70, 86, 84), (70, 74, 87, 86), (64, 60, 84, 85), (99, 97, 117, 119), (74, 72, 90, 91), (62, 64, 89, 88), (95, 94, 114, 115), (71, 61, 92, 94), (75, 71, 94, 95), (61, 65, 93, 92), (82, 80, 100, 102), (73, 75, 99, 98), (65, 63, 96, 97), (100, 101, 103, 102), (105, 104, 106, 107), (108, 109, 111, 110), (112, 113, 115, 114), (117, 116, 118, 119), (97, 96, 116, 117), (86, 87, 107, 106), (88, 89, 109, 108), (81, 83, 103, 101), (94, 92, 112, 114), (83, 82, 102, 103), (92, 93, 113, 112), (98, 99, 119, 118), (84, 86, 106, 104), (85, 84, 104, 105), (89, 91, 111, 109), (91, 90, 110, 111), (93, 95, 115, 113), (322, 243, 245, 324), (329, 123, 125, 330), (320, 241, 243, 322), (330, 125, 127, 332), (318, 239, 241, 320), (332, 127, 129, 334), (316, 237, 239, 318), (334, 129, 131, 336), (314, 235, 237, 316), (336, 131, 133, 338), (312, 233, 235, 314), (338, 133, 135, 340), (310, 231, 233, 312), (340, 135, 137, 342), (308, 229, 231, 310), (342, 137, 139, 344), (264, 227, 229, 308), (344, 139, 141, 346), (268, 225, 227, 264), (346, 141, 143, 348), (272, 223, 225, 268), (348, 143, 145, 350), (276, 221, 223, 272), (350, 145, 147, 352), (280, 219, 221, 276), (352, 147, 149, 354), (284, 217, 219, 280), (354, 149, 151, 356), (288, 215, 217, 284), (356, 151, 153, 358), (292, 213, 215, 288), (358, 153, 155, 360), (296, 211, 213, 292), (360, 155, 157, 362), (300, 209, 211, 296), (362, 157, 159, 364), (306, 207, 209, 300), (364, 159, 161, 366), (266, 205, 207, 306), (366, 161, 163, 368), (270, 203, 205, 266), (368, 163, 165, 370), (274, 201, 203, 270), (370, 165, 167, 372), (278, 199, 201, 274), (372, 167, 169, 374), (282, 197, 199, 278), (374, 169, 171, 376), (286, 195, 197, 282), (376, 171, 173, 378), (290, 193, 195, 286), (378, 173, 175, 380), (294, 191, 193, 290), (380, 175, 177, 382), (121, 186, 188, 190, 192, 194, 196, 198, 200, 202, 204, 206, 208, 210, 212, 214, 216, 218, 220, 222, 224, 226, 228, 230, 232, 234, 236, 238, 240, 242, 244, 246), (298, 189, 191, 294), (382, 177, 179, 384), (324, 245, 247, 326), (302, 187, 189, 298), (384, 179, 181, 386), (326, 247, 120, 305), (305, 120, 187, 302), (386, 181, 183, 388), (125, 123, 185, 183, 181, 179, 177, 175, 173, 171, 169, 167, 165, 163, 161, 159, 157, 155, 153, 151, 149, 147, 145, 143, 141, 139, 137, 135, 133, 131, 129, 127), (390, 185, 123, 329), (388, 183, 185, 390), (187, 120, 247, 245, 243, 241, 239, 237, 235, 233, 231, 229, 227, 225, 223, 221, 219, 217, 215, 213, 211, 209, 207, 205, 203, 201, 199, 197, 195, 193, 191, 189), (122, 124, 126, 128, 130, 132, 134, 136, 138, 140, 142, 144, 146, 148, 150, 152, 154, 156, 158, 160, 162, 164, 166, 168, 170, 172, 174, 176, 178, 180, 182, 184), (260, 261, 251, 250), (256, 257, 248, 249), (257, 18, 11, 258), (256, 249, 253, 259), (258, 11, 10, 259), (261, 69, 60, 262), (260, 250, 255, 263), (255, 250, 251, 254), (248, 252, 253, 249), (263, 255, 254, 262), (19, 18, 257, 256), (248, 257, 258, 252), (19, 256, 259, 10), (252, 258, 259, 253), (68, 69, 261, 260), (251, 261, 262, 254), (68, 260, 263, 61), (61, 263, 262, 60), (242, 323, 325, 244), (323, 322, 324, 325), (240, 321, 323, 242), (321, 320, 322, 323), (238, 319, 321, 240), (319, 318, 320, 321), (236, 317, 319, 238), (317, 316, 318, 319), (234, 315, 317, 236), (315, 314, 316, 317), (232, 313, 315, 234), (313, 312, 314, 315), (230, 311, 313, 232), (311, 310, 312, 313), (228, 309, 311, 230), (309, 308, 310, 311), (226, 265, 309, 228), (265, 264, 308, 309), (224, 269, 265, 226), (269, 268, 264, 265), (222, 273, 269, 224), (273, 272, 268, 269), (220, 277, 273, 222), (277, 276, 272, 273), (218, 281, 277, 220), (281, 280, 276, 277), (216, 285, 281, 218), (285, 284, 280, 281), (214, 289, 285, 216), (289, 288, 284, 285), (212, 293, 289, 214), (293, 292, 288, 289), (210, 297, 293, 212), (297, 296, 292, 293), (208, 301, 297, 210), (301, 300, 296, 297), (206, 307, 301, 208), (307, 306, 300, 301), (204, 267, 307, 206), (267, 266, 306, 307), (202, 271, 267, 204), (271, 270, 266, 267), (200, 275, 271, 202), (275, 274, 270, 271), (198, 279, 275, 200), (279, 278, 274, 275), (196, 283, 279, 198), (283, 282, 278, 279), (194, 287, 283, 196), (287, 286, 282, 283), (192, 291, 287, 194), (291, 290, 286, 287), (190, 295, 291, 192), (295, 294, 290, 291), (188, 299, 295, 190), (299, 298, 294, 295), (244, 325, 327, 246), (325, 324, 326, 327), (186, 303, 299, 188), (303, 302, 298, 299), (246, 327, 304, 121), (327, 326, 305, 304), (121, 304, 303, 186), (304, 305, 302, 303), (122, 328, 331, 124), (328, 329, 330, 331), (124, 331, 333, 126), (331, 330, 332, 333), (126, 333, 335, 128), (333, 332, 334, 335), (128, 335, 337, 130), (335, 334, 336, 337), (130, 337, 339, 132), (337, 336, 338, 339), (132, 339, 341, 134), (339, 338, 340, 341), (134, 341, 343, 136), (341, 340, 342, 343), (136, 343, 345, 138), (343, 342, 344, 345), (138, 345, 347, 140), (345, 344, 346, 347), (140, 347, 349, 142), (347, 346, 348, 349), (142, 349, 351, 144), (349, 348, 350, 351), (144, 351, 353, 146), (351, 350, 352, 353), (146, 353, 355, 148), (353, 352, 354, 355), (148, 355, 357, 150), (355, 354, 356, 357), (150, 357, 359, 152), (357, 356, 358, 359), (152, 359, 361, 154), (359, 358, 360, 361), (154, 361, 363, 156), (361, 360, 362, 363), (156, 363, 365, 158), (363, 362, 364, 365), (158, 365, 367, 160), (365, 364, 366, 367), (160, 367, 369, 162), (367, 366, 368, 369), (162, 369, 371, 164), (369, 368, 370, 371), (164, 371, 373, 166), (371, 370, 372, 373), (166, 373, 375, 168), (373, 372, 374, 375), (168, 375, 377, 170), (375, 374, 376, 377), (170, 377, 379, 172), (377, 376, 378, 379), (172, 379, 381, 174), (379, 378, 380, 381), (174, 381, 383, 176), (381, 380, 382, 383), (176, 383, 385, 178), (383, 382, 384, 385), (178, 385, 387, 180), (385, 384, 386, 387), (180, 387, 389, 182), (387, 386, 388, 389), (184, 391, 328, 122), (391, 390, 329, 328), (182, 389, 391, 184), (389, 388, 390, 391)])
me_plane_001.polygons.foreach_set('material_index', [0, 0, 0, 0, 0, 0, 2, 2, 2, 2, 2, 0, 1, 0, 1, 0, 1, 1, 1, 2, 2, 2, 1, 2, 2, 0, 2, 2, 2, 1, 2, 2, 1, 2, 2, 1, 1, 1, 1, 1, 2, 2, 2, 1, 1, 2, 2, 2, 1, 2, 1, 2, 0, 2, 2, 2, 2, 2, 0, 0, 0, 0, 0, 0, 0, 0, 0, 0, 0, 0, 0, 0, 2, 2, 2, 0, 2, 2, 0, 2, 2, 2, 0, 2, 2, 0, 2, 2, 1, 1, 1, 1, 1, 2, 2, 2, 0, 0, 2, 2, 2, 0, 2, 0, 2, 0, 1, 1, 1, 1, 1, 1, 1, 1, 1, 1, 1, 1, 1, 1, 1, 1, 1, 1, 1, 1, 1, 1, 1, 1, 1, 1, 1, 1, 1, 1, 1, 1, 1, 1, 1, 1, 1, 1, 1, 1, 1, 1, 1, 1, 1, 1, 1, 1, 1, 1, 1, 1, 1, 1, 0, 1, 1, 1, 1, 1, 1, 1, 1, 0, 1, 1, 0, 0, 2, 2, 2, 2, 1, 2, 2, 1, 1, 1, 2, 2, 2, 1, 2, 2, 2, 1, 1, 0, 1, 0, 1, 0, 1, 0, 1, 0, 1, 0, 1, 0, 1, 0, 1, 0, 1, 0, 1, 0, 1, 0, 1, 0, 1, 0, 1, 0, 1, 0, 1, 0, 1, 0, 1, 0, 1, 0, 1, 0, 1, 0, 1, 0, 1, 0, 1, 0, 1, 0, 1, 0, 1, 0, 1, 0, 1, 0, 1, 0, 1, 0, 1, 0, 1, 0, 1, 0, 1, 0, 1, 0, 1, 0, 1, 0, 1, 0, 1, 0, 1, 0, 1, 0, 1, 0, 1, 0, 1, 0, 1, 0, 1, 0, 1, 0, 1, 0, 1, 0, 1, 0, 1, 0, 1, 0, 1, 0, 1, 0, 1, 0, 1, 0, 1, 0, 1, 0, 1, 0, 1, 0, 1, 0, 1, 0])
me_plane_001.materials.append(mat_material_003)
me_plane_001.materials.append(mat_preto_003)
me_plane_001.materials.append(mat_prata)
me_plane_001.use_remesh_preserve_volume = False
me_plane_001.use_remesh_preserve_attributes = False
me_plane_001.use_mirror_vertex_groups = False
me_plane_001.update()
me_cube = bpy.data.meshes.new('Cube')
me_cube.from_pydata([(-1.466, 0.2434, 1.087), (-1.466, 0.2434, -1.087), (-1.508, 0.1658, 1.087), (-1.508, 0.1658, -1.087), (-1.534, 0.08159, 1.087), (-1.534, 0.08159, -1.087), (-1.554, -0.006002, 1.087), (-1.554, -0.006002, -1.087), (-1.534, -0.0936, 1.087), (-1.534, -0.0936, -1.087), (-1.508, -0.1778, 1.087), (-1.508, -0.1778, -1.087), (-1.466, -0.2554, 1.087), (-1.466, -0.2554, -1.087), (-1.557, -0.2554, -1.087), (-1.557, -0.2554, 1.087), (-1.599, -0.1778, -1.087), (-1.599, -0.1778, 1.087), (-1.625, -0.0936, -1.087), (-1.625, -0.0936, 1.087), (-1.644, -0.006002, -1.087), (-1.644, -0.006002, 1.087), (-1.625, 0.08159, -1.087), (-1.625, 0.08159, 1.087), (-1.599, 0.1658, -1.087), (-1.599, 0.1658, 1.087), (-1.557, 0.2434, -1.087), (-1.557, 0.2434, 1.087), (-1.426, 0.2885, 1.087), (-1.426, 0.2885, -1.087), (-1.426, -0.3005, 1.087), (-1.426, -0.3005, -1.087), (-1.517, -0.3005, -1.087), (-1.517, -0.3005, 1.087), (-1.517, 0.2885, -1.087), (-1.517, 0.2885, 1.087), (-1.45, 0.2434, 1.087), (-1.45, 0.2434, -1.087), (-1.45, -0.2554, 1.087), (-1.45, -0.2554, -1.087), (-0.3577, 0.2885, 1.087), (-0.3577, 0.2885, -1.087), (-0.3577, -0.3005, 1.087), (-0.3577, -0.3005, -1.087), (-0.3577, 0.2434, 1.087), (-0.3577, 0.2434, -1.087), (-0.3577, -0.2554, 1.087), (-0.3577, -0.2554, -1.087), (-1.441, 0.269, 1.031), (-1.441, 0.269, -1.031), (-1.441, -0.281, 1.031), (-1.441, -0.281, -1.031), (-0.4733, 0.269, 1.031), (-0.4733, 0.269, -1.031), (-0.4733, -0.281, 1.031), (-0.4733, -0.281, -1.031), (-1.47, 0.2104, 1.031), (-1.47, 0.2104, -1.031), (-1.46, -0.2224, 1.031), (-1.46, -0.2224, -1.031), (-0.4733, 0.2104, 1.031), (-0.4733, 0.2104, -1.031), (-0.4733, -0.2224, 1.031), (-0.4733, -0.2224, -1.031), (-1.47, 0.1344, 1.031), (-1.47, 0.1344, -1.031), (-1.46, -0.1464, 1.031), (-1.46, -0.1464, -1.031), (-0.4733, 0.1344, 1.031), (-0.4733, 0.1344, -1.031), (-0.4733, -0.1464, 1.031), (-0.4733, -0.1464, -1.031), (-1.441, 0.09036, 1.031), (-1.441, 0.09036, -1.031), (-0.4733, 0.09036, 1.031), (-0.4733, 0.09036, -1.031), (-1.441, -0.09266, 1.031), (-1.441, -0.09266, -1.031), (-0.4733, -0.09266, 1.031), (-0.4733, -0.09266, -1.031), (-1.466, 0.03048, 1.031), (-1.466, 0.03048, -1.031), (-0.4733, 0.03048, 1.031), (-0.4733, 0.03048, -1.031), (-1.466, -0.02758, 1.031), (-1.466, -0.02758, -1.031), (-0.4733, -0.02758, 1.031), (-0.4733, -0.02758, -1.031), (-1.14, -0.3005, -1.087), (-1.14, -0.2554, -1.087), (-1.14, -0.2554, 1.087), (-1.14, -0.3005, 1.087), (-1.143, -0.281, -1.031), (-1.143, -0.281, 1.031), (-1.158, -0.2224, -1.031), (-1.158, -0.2224, 1.031), (-1.158, -0.1464, -1.031), (-1.158, -0.1464, 1.031), (-1.143, -0.09266, -1.031), (-1.143, -0.09266, 1.031), (-1.426, -0.3219, 1.087), (-1.426, -0.3219, -1.087), (-1.517, -0.3219, -1.087), (-1.517, -0.3219, 1.087), (-1.14, -0.3219, -1.087), (-1.14, -0.3219, 1.087), (-0.4733, 0.1476, 1.031), (-1.47, 0.1476, 1.031), (-1.47, 0.1476, -1.031), (-0.4733, 0.1476, -1.031), (-1.46, -0.1616, 1.031), (-1.46, -0.1783, 1.031), (-0.4733, -0.1783, 1.031), (-0.4733, -0.1616, 1.031), (-0.4733, -0.1616, -1.031), (-0.4733, -0.1783, -1.031), (-1.46, -0.1783, -1.031), (-1.46, -0.1616, -1.031), (-1.158, -0.1783, -1.031), (-1.158, -0.1616, -1.031), (-1.158, -0.1783, 1.031), (-1.158, -0.1616, 1.031), (-1.466, -0.01145, 1.031), (-0.4733, -0.01145, 1.031), (-0.4733, -0.01145, -1.031), (-1.466, -0.01145, -1.031), (-1.517, 0.1377, 1.087), (-1.526, 0.1097, 1.087), (-1.526, 0.1097, -1.087), (-1.517, 0.1377, -1.087), (-1.616, 0.1097, -1.087), (-1.607, 0.1377, -1.087), (-1.607, 0.1377, 1.087), (-1.616, 0.1097, 1.087)], [], [(14, 15, 33, 32), (27, 26, 34, 35), (132, 25, 2, 126), (25, 27, 0, 2), (130, 22, 5, 128), (21, 23, 4, 6), (19, 21, 6, 8), (17, 19, 8, 10), (16, 14, 13, 11), (15, 17, 10, 12), (9, 8, 6, 7), (129, 126, 2, 3), (13, 12, 10, 11), (3, 2, 0, 1), (7, 6, 4, 5), (11, 10, 8, 9), (18, 16, 11, 9), (22, 20, 7, 5), (26, 24, 3, 1), (20, 18, 9, 7), (14, 16, 17, 15), (16, 18, 19, 17), (18, 20, 21, 19), (20, 22, 23, 21), (131, 24, 25, 132), (24, 26, 27, 25), (91, 30, 100, 105), (35, 34, 29, 28), (13, 14, 32, 31), (26, 1, 29, 34), (1, 0, 28, 29), (0, 27, 35, 28), (15, 12, 30, 33), (0, 1, 37, 36), (13, 31, 30, 12, 38, 39), (28, 36, 44, 40), (39, 31, 13), (30, 38, 12), (0, 36, 28), (37, 1, 29), (37, 29, 41, 45), (43, 47, 46, 42), (40, 44, 45, 41), (88, 89, 47, 43), (90, 91, 42, 46), (89, 39, 51, 92), (90, 46, 54, 93), (91, 88, 43, 42), (29, 28, 40, 41), (92, 51, 59, 94), (93, 54, 62, 95), (44, 36, 48, 52), (37, 45, 53, 49), (46, 47, 55, 54), (45, 44, 52, 53), (39, 38, 50, 51), (36, 37, 49, 48), (119, 117, 67, 96), (121, 113, 70, 97), (52, 48, 56, 60), (49, 53, 61, 57), (54, 55, 63, 62), (53, 52, 60, 61), (51, 50, 58, 59), (48, 49, 57, 56), (97, 70, 78, 99), (68, 64, 72, 74), (106, 107, 64, 68), (108, 109, 69, 65), (113, 114, 71, 70), (109, 106, 68, 69), (117, 110, 66, 67), (107, 108, 65, 64), (74, 72, 80, 82), (65, 69, 75, 73), (69, 68, 74, 75), (64, 65, 73, 72), (76, 99, 78, 86, 84), (96, 67, 77, 98), (70, 71, 79, 78), (67, 66, 76, 77), (80, 81, 83, 82), (73, 75, 83, 81), (75, 74, 82, 83), (72, 73, 81, 80), (85, 84, 86, 87), (79, 98, 77, 85, 87), (78, 79, 87, 86), (77, 76, 84, 85), (124, 87, 85, 125), (123, 86, 87, 124), (122, 80, 81, 125), (122, 80, 82, 123), (31, 39, 89, 88), (38, 30, 91, 90), (47, 89, 92, 55), (38, 90, 93, 50), (88, 91, 105, 104), (55, 92, 94, 63), (50, 93, 95, 58), (114, 119, 96, 71), (110, 121, 97, 66), (66, 97, 99, 76), (71, 96, 98, 79), (102, 103, 100, 101), (100, 101, 104, 105), (31, 88, 104, 101), (32, 33, 103, 102), (31, 32, 102, 101), (33, 30, 100, 103), (60, 56, 107, 106), (57, 61, 109, 108), (61, 60, 106, 109), (56, 57, 108, 107), (94, 59, 116, 118), (118, 116, 117, 119), (95, 62, 112, 120), (120, 112, 113, 121), (62, 63, 115, 112), (112, 115, 114, 113), (59, 58, 111, 116), (116, 111, 110, 117), (63, 94, 118, 115), (115, 118, 119, 114), (58, 95, 120, 111), (111, 120, 121, 110), (83, 124, 125, 81), (82, 123, 124, 83), (84, 122, 125, 85), (84, 122, 123, 86), (23, 133, 127, 4), (133, 132, 126, 127), (24, 131, 129, 3), (131, 130, 128, 129), (5, 4, 127, 128), (128, 127, 126, 129), (22, 130, 133, 23), (130, 131, 132, 133)])
me_cube.polygons.foreach_set('material_index', [6, 6, 6, 6, 6, 6, 6, 6, 6, 6, 6, 6, 6, 6, 6, 6, 6, 6, 6, 6, 6, 6, 6, 6, 1, 6, 5, 5, 5, 5, 0, 5, 5, 4, 4, 1, 1, 1, 1, 1, 1, 1, 1, 1, 1, 4, 4, 1, 1, 2, 2, 4, 4, 4, 4, 4, 4, 3, 3, 2, 2, 2, 2, 2, 2, 2, 3, 5, 5, 3, 5, 3, 5, 2, 3, 3, 3, 2, 2, 2, 2, 0, 2, 2, 2, 0, 2, 2, 2, 5, 5, 3, 3, 1, 1, 4, 4, 5, 2, 2, 3, 3, 2, 2, 5, 1, 5, 5, 0, 5, 2, 2, 2, 2, 3, 5, 3, 5, 3, 5, 3, 5, 3, 5, 3, 3, 3, 3, 5, 5, 6, 6, 6, 6, 6, 6, 1, 6])
me_cube.materials.append(mat_material)
me_cube.materials.append(mat_vermelho)
me_cube.materials.append(mat_amarelopag)
me_cube.materials.append(mat_amarelo2pag)
me_cube.materials.append(mat_vermelho_escuro)
me_cube.materials.append(mat_preto)
me_cube.materials.append(mat_cinza)
me_cube.use_remesh_preserve_volume = False
me_cube.use_remesh_preserve_attributes = False
me_cube.use_mirror_vertex_groups = False
me_cube.update()

# ---- objects
ob_cube_003 = bpy.data.objects.new('Cube.003', me_cube_004)
ob_cube_001 = bpy.data.objects.new('Cube.001', me_cube_003)
ob_cube_002 = bpy.data.objects.new('Cube.002', me_cube_002)
ob_plane = bpy.data.objects.new('Plane', me_plane_001)
ob_cube = bpy.data.objects.new('Cube', me_cube)
ob_lamp = bpy.data.objects.new('Lamp', light_lamp)
ob_camera = bpy.data.objects.new('Camera', cam_camera)

# ---- transforms, parenting, visibility, modifiers, constraints
ob_cube_003.location = (-0.2, -0.8794, 2.613)
ob_cube_003.rotation_euler = (1.571, 0.0, 5.181)
ob_cube_003.scale = (0.3406, 0.2234, 0.216)
ob_cube_003.lock_rotations_4d = False
ob_cube_003.empty_display_type = 'ARROWS'
ob_cube_003.lineart.crease_threshold = 0.0
ob_cube_001.location = (0.1063, -1.336, 2.628)
ob_cube_001.rotation_euler = (0.5799, 0.0, 0.0)
ob_cube_001.scale = (0.3406, 0.2234, 0.216)
ob_cube_001.lock_rotations_4d = False
ob_cube_001.empty_display_type = 'ARROWS'
ob_cube_001.lineart.crease_threshold = 0.0
ob_cube_002.location = (-0.6717, -0.5173, 2.46)
ob_cube_002.rotation_euler = (1.571, 0.0, 2.702)
ob_cube_002.scale = (0.3406, 0.2234, 0.216)
ob_cube_002.lock_rotations_4d = False
ob_cube_002.empty_display_type = 'ARROWS'
ob_cube_002.lineart.crease_threshold = 0.0
ob_plane.location = (-0.4929, -1.017, 2.444)
ob_plane.lineart.crease_threshold = 0.0
_m = ob_plane.modifiers.new('Mirror', 'MIRROR')
_m.use_axis = (False, True, False)
ob_cube.location = (0.1063, -1.615, 2.628)
ob_cube.scale = (0.3406, 0.2234, 0.216)
ob_cube.lock_rotations_4d = False
ob_cube.empty_display_type = 'ARROWS'
ob_cube.lineart.crease_threshold = 0.0
ob_lamp.location = (4.076, 1.005, 5.904)
ob_lamp.rotation_euler = (0.6503, 0.05522, 1.866)
ob_lamp.lock_rotations_4d = False
ob_lamp.empty_display_type = 'ARROWS'
ob_lamp.color = (0.0, 0.0, 0.0, 0.0)
ob_lamp.lineart.crease_threshold = 0.0
ob_camera.location = (7.481, -6.508, 5.344)
ob_camera.rotation_euler = (1.109, 0.01082, 0.8149)
ob_camera.lock_rotations_4d = False
ob_camera.empty_display_type = 'ARROWS'
ob_camera.color = (0.0, 0.0, 0.0, 0.0)
ob_camera.display_type = 'WIRE'
ob_camera.lineart.crease_threshold = 0.0

# ---- collection membership
col_collection_1.objects.link(ob_cube_003)
col_collection_1.objects.link(ob_cube_001)
col_collection_1.objects.link(ob_cube_002)
col_collection_1.objects.link(ob_plane)
col_collection_1.objects.link(ob_cube)
col_collection_1.objects.link(ob_lamp)
col_collection_1.objects.link(ob_camera)

# ---- scene / render settings (as saved in the file)
scene.camera = ob_camera
scene.frame_start = 1; scene.frame_end = 250; scene.frame_set(0)
scene.render.engine = 'BLENDER_EEVEE_NEXT'
scene.render.resolution_percentage = 50
scene.render.dither_intensity = 0.0
scene.cycles.use_denoising = False
scene.cycles.samples = 10
scene.cycles.sampling_pattern = 'TABULATED_SOBOL'
scene.cycles.light_sampling_threshold = 0.0
scene.cycles.use_adaptive_sampling = False
scene.cycles.use_light_tree = False
scene.cycles.blur_glossy = 0.0
scene.cycles.volume_bounces = 1
scene.cycles.pixel_filter_type = 'GAUSSIAN'
scene.cycles.sample_clamp_indirect = 0.0
scene.view_settings.view_transform = 'Standard'
bpy.context.view_layer.update()
